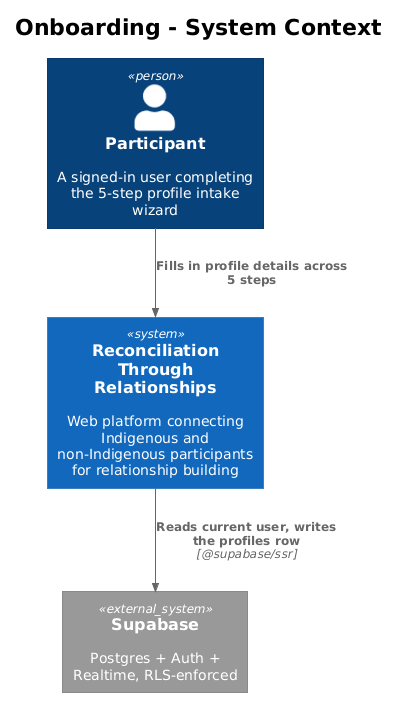

The diagram above was rendered by PlantUML. Its source (embedded in the PNG):
@startuml
!theme plain
!include <C4/C4_Context>
title Onboarding - System Context

Person(participant, "Participant", "A signed-in user completing the 5-step profile intake wizard")
System(rtr, "Reconciliation Through Relationships", "Web platform connecting Indigenous and non-Indigenous participants for relationship building")
System_Ext(supabase, "Supabase", "Postgres + Auth + Realtime, RLS-enforced")

Rel(participant, rtr, "Fills in profile details across 5 steps")
Rel(rtr, supabase, "Reads current user, writes the profiles row", "@supabase/ssr")
@enduml